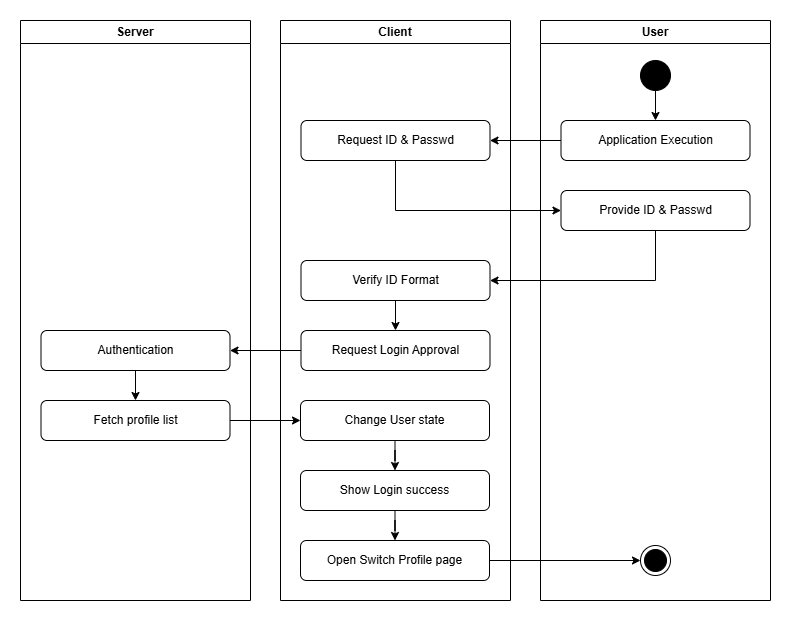

The diagram above was exported from draw.io. Its source (the exported page's mxGraphModel, read from the mxfile embedded in the PNG):
<mxGraphModel dx="1434" dy="780" grid="1" gridSize="10" guides="1" tooltips="1" connect="1" arrows="1" fold="1" page="1" pageScale="1" pageWidth="827" pageHeight="1169" math="0" shadow="0">
  <root>
    <mxCell id="0" />
    <mxCell id="1" parent="0" />
    <mxCell id="wxyRs1XQf3C56py_Pnzs-1" value="Server" style="swimlane;whiteSpace=wrap;html=1;" parent="1" vertex="1">
      <mxGeometry x="39" y="50" width="230" height="580" as="geometry" />
    </mxCell>
    <mxCell id="wxyRs1XQf3C56py_Pnzs-22" value="" style="edgeStyle=orthogonalEdgeStyle;rounded=0;orthogonalLoop=1;jettySize=auto;html=1;" parent="wxyRs1XQf3C56py_Pnzs-1" source="wxyRs1XQf3C56py_Pnzs-18" target="wxyRs1XQf3C56py_Pnzs-20" edge="1">
      <mxGeometry relative="1" as="geometry" />
    </mxCell>
    <mxCell id="wxyRs1XQf3C56py_Pnzs-18" value="Authentication" style="rounded=1;whiteSpace=wrap;html=1;" parent="wxyRs1XQf3C56py_Pnzs-1" vertex="1">
      <mxGeometry x="20.5" y="310" width="189" height="40" as="geometry" />
    </mxCell>
    <mxCell id="wxyRs1XQf3C56py_Pnzs-20" value="Fetch profile list" style="rounded=1;whiteSpace=wrap;html=1;" parent="wxyRs1XQf3C56py_Pnzs-1" vertex="1">
      <mxGeometry x="20.5" y="380" width="189" height="40" as="geometry" />
    </mxCell>
    <mxCell id="wxyRs1XQf3C56py_Pnzs-2" value="Client" style="swimlane;whiteSpace=wrap;html=1;" parent="1" vertex="1">
      <mxGeometry x="299" y="50" width="230" height="580" as="geometry" />
    </mxCell>
    <mxCell id="wxyRs1XQf3C56py_Pnzs-7" value="Request ID &amp;amp; Passwd" style="rounded=1;whiteSpace=wrap;html=1;" parent="wxyRs1XQf3C56py_Pnzs-2" vertex="1">
      <mxGeometry x="20.5" y="100" width="189" height="40" as="geometry" />
    </mxCell>
    <mxCell id="wxyRs1XQf3C56py_Pnzs-17" style="edgeStyle=orthogonalEdgeStyle;rounded=0;orthogonalLoop=1;jettySize=auto;html=1;entryX=0.5;entryY=0;entryDx=0;entryDy=0;" parent="wxyRs1XQf3C56py_Pnzs-2" source="wxyRs1XQf3C56py_Pnzs-10" target="wxyRs1XQf3C56py_Pnzs-11" edge="1">
      <mxGeometry relative="1" as="geometry" />
    </mxCell>
    <mxCell id="wxyRs1XQf3C56py_Pnzs-10" value="Verify ID Format" style="rounded=1;whiteSpace=wrap;html=1;" parent="wxyRs1XQf3C56py_Pnzs-2" vertex="1">
      <mxGeometry x="20.5" y="240" width="189" height="40" as="geometry" />
    </mxCell>
    <mxCell id="wxyRs1XQf3C56py_Pnzs-11" value="Request Login Approval" style="rounded=1;whiteSpace=wrap;html=1;" parent="wxyRs1XQf3C56py_Pnzs-2" vertex="1">
      <mxGeometry x="20.5" y="310" width="189" height="40" as="geometry" />
    </mxCell>
    <mxCell id="wxyRs1XQf3C56py_Pnzs-26" style="edgeStyle=orthogonalEdgeStyle;rounded=0;orthogonalLoop=1;jettySize=auto;html=1;entryX=0.5;entryY=0;entryDx=0;entryDy=0;" parent="wxyRs1XQf3C56py_Pnzs-2" source="wxyRs1XQf3C56py_Pnzs-23" target="wxyRs1XQf3C56py_Pnzs-25" edge="1">
      <mxGeometry relative="1" as="geometry" />
    </mxCell>
    <mxCell id="wxyRs1XQf3C56py_Pnzs-23" value="Change User state" style="rounded=1;whiteSpace=wrap;html=1;" parent="wxyRs1XQf3C56py_Pnzs-2" vertex="1">
      <mxGeometry x="20" y="380" width="189" height="40" as="geometry" />
    </mxCell>
    <mxCell id="wxyRs1XQf3C56py_Pnzs-30" value="" style="edgeStyle=orthogonalEdgeStyle;rounded=0;orthogonalLoop=1;jettySize=auto;html=1;" parent="wxyRs1XQf3C56py_Pnzs-2" source="wxyRs1XQf3C56py_Pnzs-25" target="wxyRs1XQf3C56py_Pnzs-28" edge="1">
      <mxGeometry relative="1" as="geometry" />
    </mxCell>
    <mxCell id="wxyRs1XQf3C56py_Pnzs-25" value="Show Login success" style="rounded=1;whiteSpace=wrap;html=1;" parent="wxyRs1XQf3C56py_Pnzs-2" vertex="1">
      <mxGeometry x="20" y="450" width="189" height="40" as="geometry" />
    </mxCell>
    <mxCell id="wxyRs1XQf3C56py_Pnzs-28" value="Open Switch Profile page" style="rounded=1;whiteSpace=wrap;html=1;" parent="wxyRs1XQf3C56py_Pnzs-2" vertex="1">
      <mxGeometry x="20" y="520" width="189" height="40" as="geometry" />
    </mxCell>
    <mxCell id="wxyRs1XQf3C56py_Pnzs-3" value="User" style="swimlane;whiteSpace=wrap;html=1;" parent="1" vertex="1">
      <mxGeometry x="559" y="50" width="230" height="580" as="geometry" />
    </mxCell>
    <mxCell id="wxyRs1XQf3C56py_Pnzs-4" value="Application Execution" style="rounded=1;whiteSpace=wrap;html=1;" parent="wxyRs1XQf3C56py_Pnzs-3" vertex="1">
      <mxGeometry x="20.5" y="100" width="189" height="40" as="geometry" />
    </mxCell>
    <mxCell id="wxyRs1XQf3C56py_Pnzs-6" style="edgeStyle=orthogonalEdgeStyle;rounded=0;orthogonalLoop=1;jettySize=auto;html=1;entryX=0.5;entryY=0;entryDx=0;entryDy=0;" parent="wxyRs1XQf3C56py_Pnzs-3" source="wxyRs1XQf3C56py_Pnzs-5" target="wxyRs1XQf3C56py_Pnzs-4" edge="1">
      <mxGeometry relative="1" as="geometry" />
    </mxCell>
    <mxCell id="wxyRs1XQf3C56py_Pnzs-5" value="" style="ellipse;whiteSpace=wrap;html=1;aspect=fixed;fillColor=#000000;" parent="wxyRs1XQf3C56py_Pnzs-3" vertex="1">
      <mxGeometry x="100" y="40" width="30" height="30" as="geometry" />
    </mxCell>
    <mxCell id="wxyRs1XQf3C56py_Pnzs-8" value="Provide ID &amp;amp; Passwd" style="rounded=1;whiteSpace=wrap;html=1;" parent="wxyRs1XQf3C56py_Pnzs-3" vertex="1">
      <mxGeometry x="20.5" y="170" width="189" height="40" as="geometry" />
    </mxCell>
    <mxCell id="wxyRs1XQf3C56py_Pnzs-27" value="" style="ellipse;html=1;shape=endState;fillColor=strokeColor;" parent="wxyRs1XQf3C56py_Pnzs-3" vertex="1">
      <mxGeometry x="100" y="525" width="30" height="30" as="geometry" />
    </mxCell>
    <mxCell id="wxyRs1XQf3C56py_Pnzs-13" style="edgeStyle=orthogonalEdgeStyle;rounded=0;orthogonalLoop=1;jettySize=auto;html=1;entryX=1;entryY=0.5;entryDx=0;entryDy=0;" parent="1" source="wxyRs1XQf3C56py_Pnzs-4" target="wxyRs1XQf3C56py_Pnzs-7" edge="1">
      <mxGeometry relative="1" as="geometry" />
    </mxCell>
    <mxCell id="wxyRs1XQf3C56py_Pnzs-15" style="edgeStyle=orthogonalEdgeStyle;rounded=0;orthogonalLoop=1;jettySize=auto;html=1;entryX=0;entryY=0.5;entryDx=0;entryDy=0;" parent="1" source="wxyRs1XQf3C56py_Pnzs-7" target="wxyRs1XQf3C56py_Pnzs-8" edge="1">
      <mxGeometry relative="1" as="geometry">
        <Array as="points">
          <mxPoint x="414" y="240" />
        </Array>
      </mxGeometry>
    </mxCell>
    <mxCell id="wxyRs1XQf3C56py_Pnzs-16" style="edgeStyle=orthogonalEdgeStyle;rounded=0;orthogonalLoop=1;jettySize=auto;html=1;entryX=1;entryY=0.5;entryDx=0;entryDy=0;exitX=0.5;exitY=1;exitDx=0;exitDy=0;" parent="1" source="wxyRs1XQf3C56py_Pnzs-8" target="wxyRs1XQf3C56py_Pnzs-10" edge="1">
      <mxGeometry relative="1" as="geometry">
        <Array as="points">
          <mxPoint x="674" y="310" />
        </Array>
      </mxGeometry>
    </mxCell>
    <mxCell id="wxyRs1XQf3C56py_Pnzs-19" style="edgeStyle=orthogonalEdgeStyle;rounded=0;orthogonalLoop=1;jettySize=auto;html=1;entryX=1;entryY=0.5;entryDx=0;entryDy=0;" parent="1" source="wxyRs1XQf3C56py_Pnzs-11" target="wxyRs1XQf3C56py_Pnzs-18" edge="1">
      <mxGeometry relative="1" as="geometry" />
    </mxCell>
    <mxCell id="wxyRs1XQf3C56py_Pnzs-24" style="edgeStyle=orthogonalEdgeStyle;rounded=0;orthogonalLoop=1;jettySize=auto;html=1;entryX=0;entryY=0.5;entryDx=0;entryDy=0;" parent="1" source="wxyRs1XQf3C56py_Pnzs-20" target="wxyRs1XQf3C56py_Pnzs-23" edge="1">
      <mxGeometry relative="1" as="geometry" />
    </mxCell>
    <mxCell id="wxyRs1XQf3C56py_Pnzs-29" style="edgeStyle=orthogonalEdgeStyle;rounded=0;orthogonalLoop=1;jettySize=auto;html=1;entryX=0;entryY=0.5;entryDx=0;entryDy=0;" parent="1" source="wxyRs1XQf3C56py_Pnzs-28" target="wxyRs1XQf3C56py_Pnzs-27" edge="1">
      <mxGeometry relative="1" as="geometry" />
    </mxCell>
  </root>
</mxGraphModel>